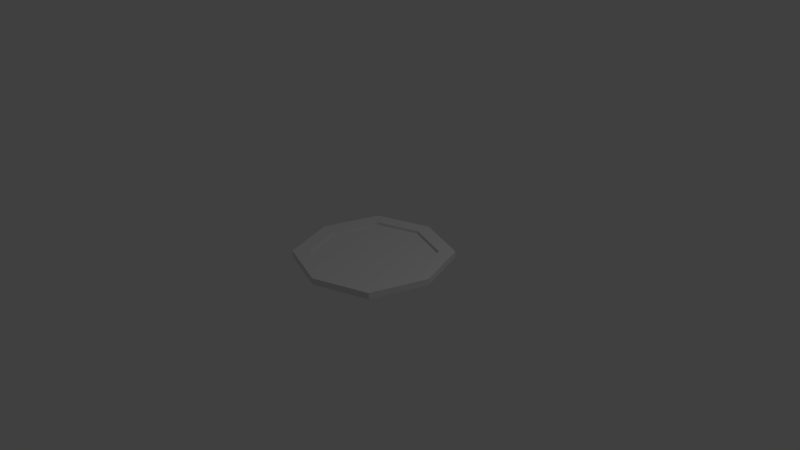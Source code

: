 # Source: JumpPad.blend  (saved by Blender 2.76.0; exported with 4.5.12 LTS)
import bpy
from mathutils import Matrix  # noqa: F401  (used for matrix-valued properties, if any)

bpy.ops.wm.read_factory_settings(use_empty=True)
scene = bpy.context.scene
scene.name = 'Scene'

# ---- collections
col_collection_1 = bpy.data.collections.new('Collection 1'); scene.collection.children.link(col_collection_1)

# ---- materials (node trees are filled in below, after node groups)
mat_material = bpy.data.materials.new('Material')
mat_material.alpha_threshold = 0.0
mat_material.use_transparent_shadow = False
mat_material.roughness = 0.5
mat_material.line_color = (0.0, 0.0, 0.0, 1.0)

# ---- material node trees

# ---- world
world_world = bpy.data.worlds.new('World'); scene.world = world_world
world_world.color = (0.05088, 0.05088, 0.05088)
world_world.use_sun_shadow = False
world_world.sun_shadow_jitter_overblur = 0.0
world_world.cycles.sampling_method = 'MANUAL'
world_world.cycles.sample_map_resolution = 256

# ---- cameras
cam_camera = bpy.data.cameras.new('Camera')
cam_camera.clip_end = 100.0
cam_camera.lens = 35.0
cam_camera.sensor_width = 32.0
cam_camera.sensor_height = 18.0
cam_camera.ortho_scale = 7.314
cam_camera.dof.focus_distance = 0.0
cam_camera.dof.aperture_fstop = 128.0

# ---- lights
light_lamp = bpy.data.lights.new('Lamp', 'POINT')
light_lamp.transmission_factor = 0.0
light_lamp.cutoff_distance = 30.0
light_lamp.energy = 100.0
light_lamp.shadow_buffer_clip_start = 1.001
light_lamp.shadow_soft_size = 0.1
light_lamp.shadow_maximum_resolution = 0.006
light_lamp.use_absolute_resolution = True
light_lamp.cycles.use_multiple_importance_sampling = False

# ---- meshes
me_cube = bpy.data.meshes.new('Cube')
me_cube.from_pydata([(0.7404, 0.7404, -0.0434), (0.7404, -0.7404, -0.0434), (-0.7404, -0.7404, -0.0434), (-0.7404, 0.7404, -0.0434), (0.7404, 0.7404, 0.0434), (0.7404, -0.7404, 0.0434), (-0.7404, -0.7404, 0.0434), (-0.7404, 0.7404, 0.0434), (1.0, 0.0, -0.0434), (1.788e-07, 1.0, -0.0434), (0.5925, 0.5925, 0.0434), (-5.96e-08, -1.0, -0.0434), (-0.8002, 1.14e-07, 0.0434), (-1.0, 2.384e-07, -0.0434), (-0.5925, -0.5925, 0.0434), (-4.564e-07, -0.8002, 0.0434), (1.0, -4.768e-07, 0.0434), (2.384e-07, 1.0, 0.0434), (-5.364e-07, -1.0, 0.0434), (-1.0, 1.788e-07, 0.0434), (-0.5925, 0.5925, 0.0434), (1.637e-07, 0.8002, 0.0434), (0.5925, -0.5925, 0.0434), (0.8002, -4.107e-07, 0.0434), (-0.5925, -0.5925, 0.005583), (5.96e-08, 1.192e-07, -0.0434), (-0.8002, 1.14e-07, 0.005583), (0.5925, -0.5925, 0.005583), (-4.564e-07, -0.8002, 0.005583), (0.5925, 0.5925, 0.005583), (1.637e-07, 0.8002, 0.005583), (0.8002, -4.107e-07, 0.005583), (-0.5925, 0.5925, 0.005583), (-1.464e-07, -1.722e-07, 0.005583)], [], [(25, 11, 2, 13), (5, 16, 23, 22), (14, 15, 28, 24), (18, 5, 22, 15), (16, 4, 10, 23), (29, 30, 33, 31), (4, 0, 9, 17), (13, 19, 7, 3), (17, 7, 20, 21), (6, 19, 13, 2), (11, 18, 6, 2), (7, 19, 12, 20), (5, 18, 11, 1), (8, 16, 5, 1), (21, 20, 32, 30), (4, 16, 8, 0), (22, 23, 31, 27), (23, 10, 29, 31), (6, 18, 15, 14), (4, 17, 21, 10), (19, 6, 14, 12), (9, 25, 13, 3), (0, 8, 25, 9), (8, 1, 11, 25), (17, 9, 3, 7), (30, 32, 26, 33), (33, 26, 24, 28), (31, 33, 28, 27), (10, 21, 30, 29), (20, 12, 26, 32), (15, 22, 27, 28), (12, 14, 24, 26)])
_uv = me_cube.uv_layers.new(name='UVMap')
_uv.uv.foreach_set('vector', [0.2777, 0.75, 0.3751, 0.5, 0.5555, 0.6298, 0.5555, 0.8376, 0.1442, 7.895e-08, 0.3751, 0.0, 0.3557, 0.04995, 0.1709, 0.04995, 0.6321, 0.8002, 0.6321, 0.6703, 0.6433, 0.6703, 0.6433, 0.8002, 0.0, 0.1624, 0.1442, 7.895e-08, 0.1709, 0.04995, 0.0555, 0.1799, 0.3751, 0.0, 0.5555, 0.1298, 0.5, 0.1538, 0.3557, 0.04995, 0.8846, 0.0, 1.0, 0.1299, 0.7777, 0.2, 0.6998, 1.579e-08, 0.581, 0.9001, 0.5555, 0.9001, 0.5555, 0.7377, 0.581, 0.7377, 0.5555, 0.4001, 0.581, 0.4001, 0.581, 0.5299, 0.5555, 0.5299, 0.5555, 0.3376, 0.4113, 0.5, 0.3846, 0.45, 0.5, 0.3201, 0.581, 0.5299, 0.581, 0.4001, 0.6066, 0.4001, 0.6066, 0.5299, 0.6066, 0.7377, 0.581, 0.7377, 0.581, 0.5299, 0.6066, 0.5299, 0.4113, 0.5, 0.1804, 0.5, 0.1998, 0.45, 0.3846, 0.45, 0.581, 0.9001, 0.581, 0.7377, 0.6066, 0.7377, 0.6066, 0.9001, 0.6066, 0.5625, 0.6321, 0.5625, 0.6321, 0.7703, 0.6066, 0.7703, 0.6544, 0.6703, 0.6544, 0.8002, 0.6433, 0.8002, 0.6433, 0.6703, 0.6321, 0.4001, 0.6321, 0.5625, 0.6066, 0.5625, 0.6066, 0.4001, 0.6321, 0.5039, 0.6321, 0.4001, 0.6433, 0.4001, 0.6433, 0.5039, 0.6544, 0.4001, 0.6544, 0.5039, 0.6433, 0.5039, 0.6433, 0.4001, 8.771e-08, 0.3702, 0.0, 0.1624, 0.0555, 0.1799, 0.0555, 0.3462, 0.5555, 0.1298, 0.5555, 0.3376, 0.5, 0.3201, 0.5, 0.1538, 0.1804, 0.5, 8.771e-08, 0.3702, 0.0555, 0.3462, 0.1998, 0.45, 0.1804, 1.0, 0.2777, 0.75, 0.5555, 0.8376, 0.4113, 1.0, 7.017e-08, 0.8702, 0.0, 0.6624, 0.2777, 0.75, 0.1804, 1.0, 0.0, 0.6624, 0.1442, 0.5, 0.3751, 0.5, 0.2777, 0.75, 0.581, 0.7377, 0.5555, 0.7377, 0.5555, 0.5299, 0.581, 0.5299, 1.0, 0.1299, 1.0, 0.2962, 0.8557, 0.4001, 0.7777, 0.2, 0.7777, 0.2, 0.8557, 0.4001, 0.6709, 0.4001, 0.5555, 0.2702, 0.6998, 1.579e-08, 0.7777, 0.2, 0.5555, 0.2702, 0.5555, 0.1038, 0.6544, 0.5039, 0.6544, 0.6703, 0.6433, 0.6703, 0.6433, 0.5039, 0.6544, 0.6963, 0.6544, 0.53, 0.6655, 0.53, 0.6655, 0.6963, 0.6321, 0.6703, 0.6321, 0.5039, 0.6433, 0.5039, 0.6433, 0.6703, 0.6544, 0.53, 0.6544, 0.4001, 0.6655, 0.4001, 0.6655, 0.53])
me_cube.materials.append(mat_material)
me_cube.use_remesh_preserve_volume = False
me_cube.use_remesh_preserve_attributes = False
me_cube.use_mirror_vertex_groups = False
me_cube.update()

# ---- objects
ob_cube = bpy.data.objects.new('Cube', me_cube)
ob_lamp = bpy.data.objects.new('Lamp', light_lamp)
ob_camera = bpy.data.objects.new('Camera', cam_camera)

# ---- transforms, parenting, visibility, modifiers, constraints
ob_cube.location = (0.0, 0.0, 0.0)
ob_cube.lock_rotations_4d = False
ob_cube.empty_display_type = 'ARROWS'
ob_cube.lineart.crease_threshold = 0.0
ob_lamp.location = (4.076, 1.005, 5.904)
ob_lamp.rotation_euler = (0.6503, 0.05522, 1.866)
ob_lamp.lock_rotations_4d = False
ob_lamp.empty_display_type = 'ARROWS'
ob_lamp.color = (0.0, 0.0, 0.0, 0.0)
ob_lamp.lineart.crease_threshold = 0.0
ob_camera.location = (7.481, -6.508, 5.344)
ob_camera.rotation_euler = (1.109, 0.01082, 0.8149)
ob_camera.lock_rotations_4d = False
ob_camera.empty_display_type = 'ARROWS'
ob_camera.color = (0.0, 0.0, 0.0, 0.0)
ob_camera.display_type = 'WIRE'
ob_camera.lineart.crease_threshold = 0.0

# ---- collection membership
col_collection_1.objects.link(ob_cube)
col_collection_1.objects.link(ob_lamp)
col_collection_1.objects.link(ob_camera)

# ---- scene / render settings (as saved in the file)
scene.camera = ob_camera
scene.frame_start = 1; scene.frame_end = 250; scene.frame_set(1)
scene.render.engine = 'BLENDER_EEVEE_NEXT'
scene.render.resolution_percentage = 50
scene.render.dither_intensity = 0.0
scene.cycles.use_denoising = False
scene.cycles.samples = 10
scene.cycles.sampling_pattern = 'TABULATED_SOBOL'
scene.cycles.light_sampling_threshold = 0.0
scene.cycles.use_adaptive_sampling = False
scene.cycles.use_light_tree = False
scene.cycles.blur_glossy = 0.0
scene.cycles.pixel_filter_type = 'GAUSSIAN'
scene.cycles.sample_clamp_indirect = 0.0
scene.view_settings.view_transform = 'Standard'
bpy.context.view_layer.update()
